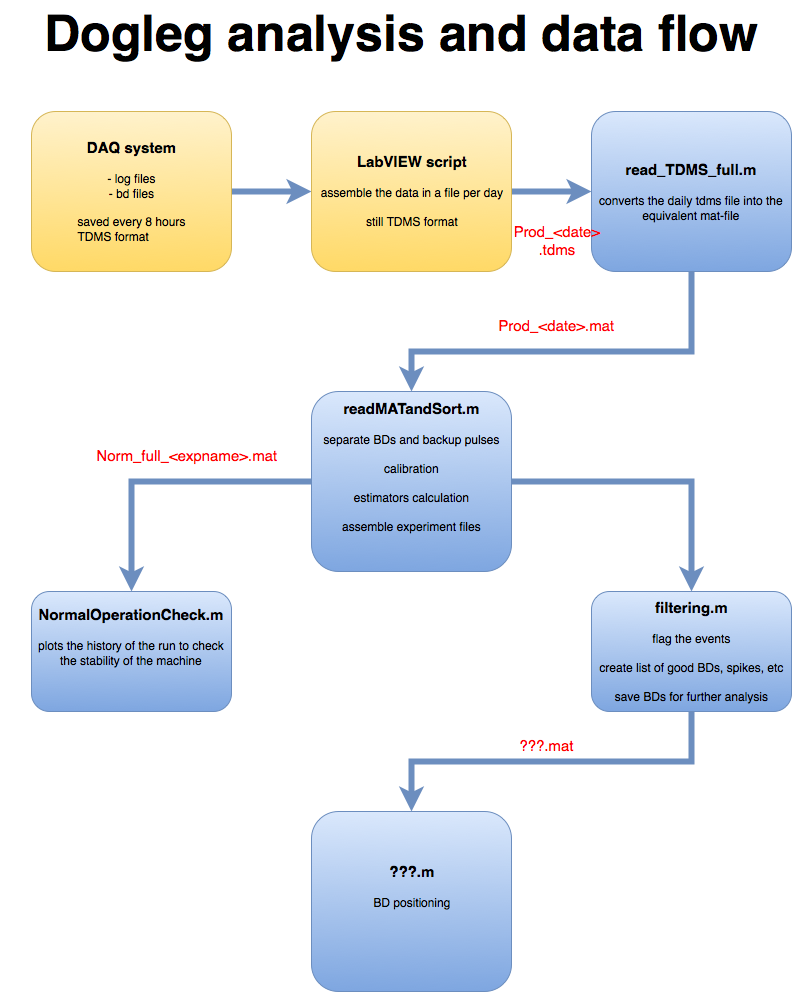

The diagram above was exported from draw.io. Its source (the exported page's mxGraphModel, read from the mxfile embedded in the PNG):
<mxGraphModel dx="1194" dy="654" grid="1" gridSize="10" guides="1" tooltips="1" connect="1" arrows="1" fold="1" page="1" pageScale="1" pageWidth="826" pageHeight="1169" background="#ffffff" math="0" shadow="0">
  <root>
    <mxCell id="0" />
    <mxCell id="1" parent="0" />
    <mxCell id="5" style="edgeStyle=orthogonalEdgeStyle;rounded=0;html=1;exitX=1;exitY=0.5;jettySize=auto;orthogonalLoop=1;plain-blue;strokeWidth=6;" edge="1" parent="1" source="2" target="4">
      <mxGeometry relative="1" as="geometry" />
    </mxCell>
    <mxCell id="2" value="&lt;div align=&quot;left&quot;&gt;&lt;div align=&quot;center&quot;&gt;&lt;font style=&quot;font-size: 15px&quot;&gt;&lt;b&gt;DAQ system&lt;br&gt;&lt;/b&gt;&lt;/font&gt;&lt;/div&gt;&lt;div align=&quot;center&quot;&gt;&lt;br&gt;- log files&lt;/div&gt;&lt;div&gt;&lt;div align=&quot;center&quot;&gt;- bd files&lt;br&gt;&lt;br&gt;&lt;/div&gt;saved every 8 hours&lt;br&gt;TDMS format&lt;br&gt;&lt;/div&gt;&lt;/div&gt;" style="rounded=1;whiteSpace=wrap;html=1;plain-yellow" vertex="1" parent="1">
      <mxGeometry x="40" y="120" width="200" height="160" as="geometry" />
    </mxCell>
    <mxCell id="8" style="edgeStyle=orthogonalEdgeStyle;rounded=0;html=1;exitX=1;exitY=0.5;entryX=0;entryY=0.5;jettySize=auto;orthogonalLoop=1;strokeWidth=6;plain-blue" edge="1" parent="1" source="4" target="6">
      <mxGeometry relative="1" as="geometry" />
    </mxCell>
    <mxCell id="4" value="&lt;font style=&quot;font-size: 15px&quot;&gt;&lt;b&gt;LabVIEW script&lt;/b&gt;&lt;/font&gt;&lt;br&gt;&lt;br&gt;assemble the data in a file per day&lt;br&gt;&lt;br&gt;still TDMS format&lt;br&gt;" style="rounded=1;whiteSpace=wrap;html=1;plain-yellow" vertex="1" parent="1">
      <mxGeometry x="320" y="120" width="200" height="160" as="geometry" />
    </mxCell>
    <mxCell id="11" style="edgeStyle=orthogonalEdgeStyle;rounded=0;html=1;exitX=0.5;exitY=1;entryX=0.5;entryY=0;jettySize=auto;orthogonalLoop=1;strokeWidth=6;plain-blue" edge="1" parent="1" source="6" target="9">
      <mxGeometry relative="1" as="geometry">
        <Array as="points">
          <mxPoint x="700" y="360" />
          <mxPoint x="420" y="360" />
        </Array>
      </mxGeometry>
    </mxCell>
    <mxCell id="6" value="&lt;font style=&quot;font-size: 15px&quot;&gt;&lt;b&gt;read_TDMS_full.m&lt;/b&gt;&lt;/font&gt;&lt;br&gt;&lt;br&gt;converts the daily tdms file into the equivalent mat-file&lt;br&gt;" style="rounded=1;whiteSpace=wrap;html=1;plain-blue" vertex="1" parent="1">
      <mxGeometry x="600" y="120" width="200" height="160" as="geometry" />
    </mxCell>
    <mxCell id="13" style="edgeStyle=orthogonalEdgeStyle;rounded=0;html=1;exitX=0;exitY=0.5;entryX=0.5;entryY=0;jettySize=auto;orthogonalLoop=1;strokeWidth=6;plain-blue" edge="1" parent="1" source="9" target="12">
      <mxGeometry relative="1" as="geometry" />
    </mxCell>
    <mxCell id="20" style="edgeStyle=orthogonalEdgeStyle;rounded=0;html=1;exitX=1;exitY=0.5;jettySize=auto;orthogonalLoop=1;strokeWidth=6;fontSize=15;fontColor=#FF0000;plain-blue" edge="1" parent="1" source="9" target="17">
      <mxGeometry relative="1" as="geometry" />
    </mxCell>
    <mxCell id="9" value="&lt;font style=&quot;font-size: 15px&quot;&gt;&lt;b&gt;readMATandSort.m&lt;/b&gt;&lt;/font&gt;&lt;br&gt;&lt;br&gt;separate BDs and backup pulses&lt;br&gt;&lt;br&gt;calibration&lt;br&gt;&lt;br&gt;estimators calculation&lt;br&gt;&lt;br&gt;assemble experiment files&lt;br&gt;&lt;br&gt;&lt;br&gt;" style="rounded=1;whiteSpace=wrap;html=1;plain-blue" vertex="1" parent="1">
      <mxGeometry x="320" y="400" width="200" height="180" as="geometry" />
    </mxCell>
    <mxCell id="12" value="&lt;font style=&quot;font-size: 15px&quot;&gt;&lt;b&gt;NormalOperationCheck.m&lt;/b&gt;&lt;/font&gt;&lt;br&gt;&lt;br&gt;plots the history of the run to check the stability of the machine&lt;br&gt;&lt;br&gt;&lt;br&gt;" style="rounded=1;whiteSpace=wrap;html=1;plain-blue" vertex="1" parent="1">
      <mxGeometry x="40" y="600" width="200" height="120" as="geometry" />
    </mxCell>
    <mxCell id="14" value="Norm_full_&amp;lt;expname&amp;gt;.mat" style="text;html=1;strokeColor=none;fillColor=none;align=center;verticalAlign=middle;whiteSpace=wrap;overflow=hidden;strokeWidth=1;fontSize=15;fontColor=#FF0000;" vertex="1" parent="1">
      <mxGeometry x="100" y="440" width="190" height="50" as="geometry" />
    </mxCell>
    <mxCell id="16" value="Prod_&amp;lt;date&amp;gt;&lt;br&gt;.tdms" style="text;html=1;strokeColor=none;fillColor=none;align=center;verticalAlign=middle;whiteSpace=wrap;overflow=hidden;strokeWidth=1;fontSize=15;fontColor=#FF0000;" vertex="1" parent="1">
      <mxGeometry x="470" y="225" width="190" height="50" as="geometry" />
    </mxCell>
    <mxCell id="24" style="edgeStyle=orthogonalEdgeStyle;rounded=0;html=1;exitX=0.5;exitY=1;entryX=0.5;entryY=0;jettySize=auto;orthogonalLoop=1;strokeWidth=6;fontSize=15;fontColor=#FF0000;plain-blue" edge="1" parent="1" source="17" target="23">
      <mxGeometry relative="1" as="geometry" />
    </mxCell>
    <mxCell id="17" value="&lt;b&gt;&lt;font style=&quot;font-size: 15px&quot;&gt;filtering.m&lt;/font&gt;&lt;/b&gt;&lt;br&gt;&lt;br&gt;flag the events&lt;br&gt;&lt;br&gt;create list of good BDs, spikes, etc&lt;br&gt;&lt;br&gt;save BDs for further analysis&lt;br&gt;" style="rounded=1;whiteSpace=wrap;html=1;plain-blue" vertex="1" parent="1">
      <mxGeometry x="600" y="600" width="200" height="120" as="geometry" />
    </mxCell>
    <mxCell id="21" value="???.mat" style="text;html=1;strokeColor=none;fillColor=none;align=center;verticalAlign=middle;whiteSpace=wrap;overflow=hidden;strokeWidth=1;fontSize=15;fontColor=#FF0000;" vertex="1" parent="1">
      <mxGeometry x="460" y="720" width="190" height="70" as="geometry" />
    </mxCell>
    <mxCell id="22" value="Prod_&amp;lt;date&amp;gt;.mat" style="text;html=1;strokeColor=none;fillColor=none;align=center;verticalAlign=middle;whiteSpace=wrap;overflow=hidden;strokeWidth=1;fontSize=15;fontColor=#FF0000;" vertex="1" parent="1">
      <mxGeometry x="470" y="300" width="190" height="70" as="geometry" />
    </mxCell>
    <mxCell id="23" value="&lt;font style=&quot;font-size: 15px&quot;&gt;&lt;b&gt;???.m&lt;/b&gt;&lt;/font&gt;&lt;br&gt;&lt;br&gt;BD positioning&lt;br&gt;&lt;br&gt;&lt;br&gt;" style="rounded=1;whiteSpace=wrap;html=1;plain-blue" vertex="1" parent="1">
      <mxGeometry x="320" y="820" width="200" height="180" as="geometry" />
    </mxCell>
    <mxCell id="25" value="&lt;font style=&quot;font-size: 50px&quot; color=&quot;#000000&quot;&gt;&lt;b&gt;Dogleg analysis and data flow&lt;/b&gt;&lt;/font&gt;&lt;br&gt;" style="text;html=1;strokeColor=none;fillColor=none;align=center;verticalAlign=middle;whiteSpace=wrap;overflow=hidden;fontSize=15;fontColor=#FF0000;" vertex="1" parent="1">
      <mxGeometry x="10" y="10" width="800" height="70" as="geometry" />
    </mxCell>
  </root>
</mxGraphModel>